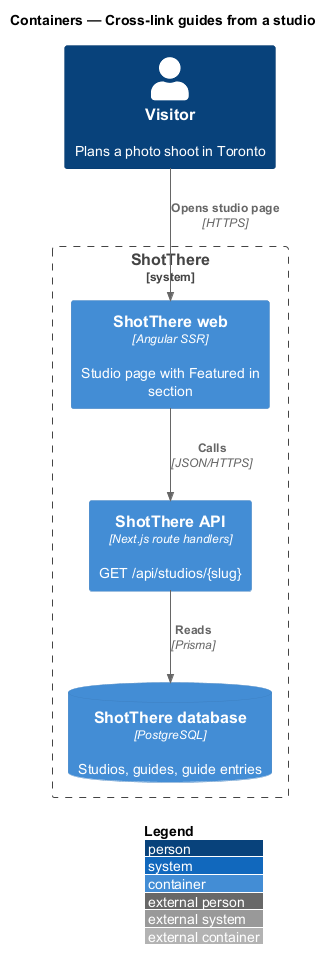

The diagram above was rendered by PlantUML. Its source (embedded in the PNG):
@startuml
!include <C4/C4_Container>
LAYOUT_WITH_LEGEND()
title Containers — Cross-link guides from a studio

Person(visitor, "Visitor", "Plans a photo shoot in Toronto")
System_Boundary(shotthere, "ShotThere") {
  Container(web, "ShotThere web", "Angular SSR", "Studio page with Featured in section")
  Container(api, "ShotThere API", "Next.js route handlers", "GET /api/studios/{slug}")
  ContainerDb(db, "ShotThere database", "PostgreSQL", "Studios, guides, guide entries")
}
Rel(visitor, web, "Opens studio page", "HTTPS")
Rel(web, api, "Calls", "JSON/HTTPS")
Rel(api, db, "Reads", "Prisma")
@enduml